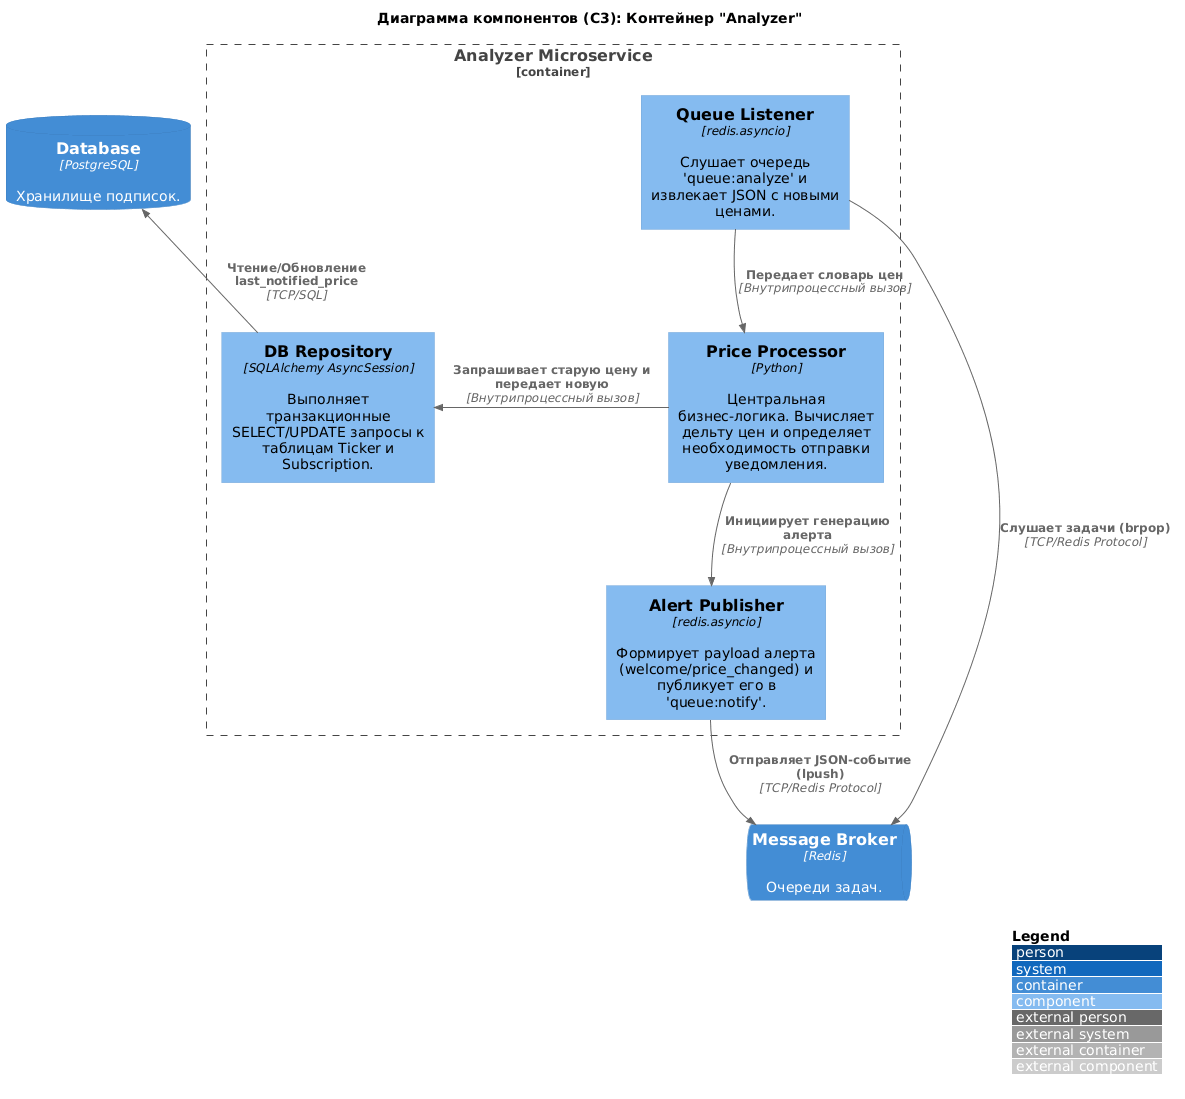

The diagram above was rendered by PlantUML. Its source (embedded in the PNG):
@startuml
!include <C4/C4_Component>

LAYOUT_WITH_LEGEND()

skinparam wrapWidth 200

title Диаграмма компонентов (C3): Контейнер "Analyzer"

ContainerQueue(redis, "Message Broker", "Redis", "Очереди задач.")
ContainerDb(database, "Database", "PostgreSQL", "Хранилище подписок.")

Container_Boundary(analyzer_container, "Analyzer Microservice") {
    
    Component(redis_consumer, "Queue Listener", "redis.asyncio", "Слушает очередь 'queue:analyze' и извлекает JSON с новыми ценами.")
    
    Component(price_processor, "Price Processor", "Python", "Центральная бизнес-логика. Вычисляет дельту цен и определяет необходимость отправки уведомления.")
    
    Component(db_session, "DB Repository", "SQLAlchemy AsyncSession", "Выполняет транзакционные SELECT/UPDATE запросы к таблицам Ticker и Subscription.")
    
    Component(alert_publisher, "Alert Publisher", "redis.asyncio", "Формирует payload алерта (welcome/price_changed) и публикует его в 'queue:notify'.")
}

Rel_D(redis_consumer, redis, "Слушает задачи (brpop)", "TCP/Redis Protocol")
Rel_D(redis_consumer, price_processor, "Передает словарь цен", "Внутрипроцессный вызов")

Rel_R(price_processor, db_session, "Запрашивает старую цену и передает новую", "Внутрипроцессный вызов")
Rel_D(price_processor, alert_publisher, "Инициирует генерацию алерта", "Внутрипроцессный вызов")

Rel_U(db_session, database, "Чтение/Обновление last_notified_price", "TCP/SQL")
Rel_D(alert_publisher, redis, "Отправляет JSON-событие (lpush)", "TCP/Redis Protocol")
@enduml